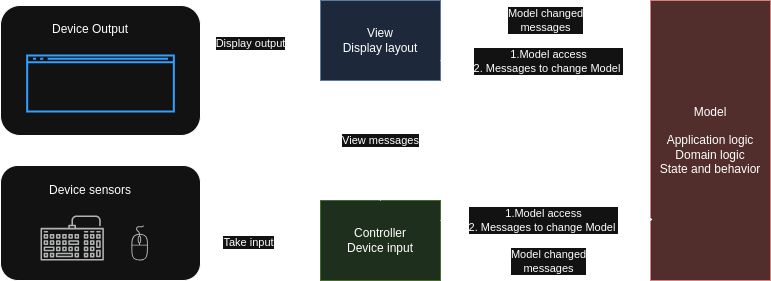

The diagram above was exported from draw.io. Its source (the exported page's mxGraphModel, read from the mxfile embedded in the PNG):
<mxGraphModel dx="1154" dy="1866" grid="1" gridSize="10" guides="1" tooltips="1" connect="1" arrows="1" fold="1" page="1" pageScale="1" pageWidth="850" pageHeight="1100" math="0" shadow="0">
  <root>
    <mxCell id="0" />
    <mxCell id="1" parent="0" />
    <mxCell id="O7nbzTaHJLSunRiAyVoo-34" value="" style="rounded=0;orthogonalLoop=1;jettySize=auto;html=1;edgeStyle=elbowEdgeStyle;elbow=vertical;" edge="1" parent="1" source="O7nbzTaHJLSunRiAyVoo-15" target="O7nbzTaHJLSunRiAyVoo-30">
      <mxGeometry relative="1" as="geometry" />
    </mxCell>
    <mxCell id="O7nbzTaHJLSunRiAyVoo-35" value="Take input" style="edgeLabel;html=1;align=center;verticalAlign=middle;resizable=0;points=[];" vertex="1" connectable="0" parent="O7nbzTaHJLSunRiAyVoo-34">
      <mxGeometry x="0.2114" y="2" relative="1" as="geometry">
        <mxPoint as="offset" />
      </mxGeometry>
    </mxCell>
    <mxCell id="O7nbzTaHJLSunRiAyVoo-15" value="Controller&lt;br&gt;Device input" style="rounded=0;whiteSpace=wrap;html=1;fillColor=#d5e8d4;strokeColor=#82b366;" vertex="1" parent="1">
      <mxGeometry x="400" y="120" width="120" height="80" as="geometry" />
    </mxCell>
    <mxCell id="O7nbzTaHJLSunRiAyVoo-37" style="rounded=0;orthogonalLoop=1;jettySize=auto;html=1;exitX=-0.017;exitY=0.93;exitDx=0;exitDy=0;exitPerimeter=0;entryX=1;entryY=0.75;entryDx=0;entryDy=0;edgeStyle=elbowEdgeStyle;elbow=vertical;" edge="1" parent="1" source="O7nbzTaHJLSunRiAyVoo-16" target="O7nbzTaHJLSunRiAyVoo-15">
      <mxGeometry relative="1" as="geometry">
        <mxPoint x="660" y="100" as="sourcePoint" />
        <mxPoint x="540" y="161" as="targetPoint" />
      </mxGeometry>
    </mxCell>
    <mxCell id="O7nbzTaHJLSunRiAyVoo-44" value="Model changed&lt;br&gt;messages" style="edgeLabel;html=1;align=center;verticalAlign=middle;resizable=0;points=[];" vertex="1" connectable="0" parent="O7nbzTaHJLSunRiAyVoo-37">
      <mxGeometry x="0.2215" y="1" relative="1" as="geometry">
        <mxPoint x="26" as="offset" />
      </mxGeometry>
    </mxCell>
    <mxCell id="O7nbzTaHJLSunRiAyVoo-43" value="Model changed&lt;br&gt;messages" style="edgeStyle=orthogonalEdgeStyle;rounded=0;orthogonalLoop=1;jettySize=auto;html=1;entryX=1;entryY=0.25;entryDx=0;entryDy=0;" edge="1" parent="1" source="O7nbzTaHJLSunRiAyVoo-16" target="O7nbzTaHJLSunRiAyVoo-17">
      <mxGeometry relative="1" as="geometry">
        <Array as="points">
          <mxPoint x="630" y="-60" />
          <mxPoint x="630" y="-60" />
        </Array>
      </mxGeometry>
    </mxCell>
    <mxCell id="O7nbzTaHJLSunRiAyVoo-16" value="Model&lt;br&gt;&lt;br&gt;Application logic&lt;br&gt;Domain logic&lt;br&gt;State and behavior" style="rounded=0;whiteSpace=wrap;html=1;fillColor=#f8cecc;strokeColor=#b85450;" vertex="1" parent="1">
      <mxGeometry x="730" y="-80" width="120" height="280" as="geometry" />
    </mxCell>
    <mxCell id="O7nbzTaHJLSunRiAyVoo-26" style="rounded=0;orthogonalLoop=1;jettySize=auto;html=1;edgeStyle=elbowEdgeStyle;elbow=vertical;" edge="1" parent="1" source="O7nbzTaHJLSunRiAyVoo-17">
      <mxGeometry relative="1" as="geometry">
        <mxPoint x="279.9999999999999" y="-40.0344827586207" as="targetPoint" />
      </mxGeometry>
    </mxCell>
    <mxCell id="O7nbzTaHJLSunRiAyVoo-32" value="Display output" style="edgeLabel;html=1;align=center;verticalAlign=middle;resizable=0;points=[];" vertex="1" connectable="0" parent="O7nbzTaHJLSunRiAyVoo-26">
      <mxGeometry x="0.1772" y="3" relative="1" as="geometry">
        <mxPoint as="offset" />
      </mxGeometry>
    </mxCell>
    <mxCell id="O7nbzTaHJLSunRiAyVoo-17" value="View&lt;br&gt;Display layout" style="rounded=0;whiteSpace=wrap;html=1;fillColor=#dae8fc;strokeColor=#6c8ebf;" vertex="1" parent="1">
      <mxGeometry x="400" y="-80" width="120" height="80" as="geometry" />
    </mxCell>
    <mxCell id="O7nbzTaHJLSunRiAyVoo-36" value="View messages" style="edgeStyle=elbowEdgeStyle;rounded=0;orthogonalLoop=1;jettySize=auto;html=1;entryX=0.558;entryY=1.017;entryDx=0;entryDy=0;entryPerimeter=0;elbow=horizontal;" edge="1" parent="1">
      <mxGeometry relative="1" as="geometry">
        <mxPoint x="459.87" y="120" as="sourcePoint" />
        <mxPoint x="459.83000000000004" y="1.3599999999999" as="targetPoint" />
      </mxGeometry>
    </mxCell>
    <mxCell id="O7nbzTaHJLSunRiAyVoo-39" style="rounded=0;orthogonalLoop=1;jettySize=auto;html=1;exitX=1;exitY=0.25;exitDx=0;exitDy=0;entryX=0.022;entryY=0.782;entryDx=0;entryDy=0;entryPerimeter=0;" edge="1" parent="1" source="O7nbzTaHJLSunRiAyVoo-15" target="O7nbzTaHJLSunRiAyVoo-16">
      <mxGeometry relative="1" as="geometry">
        <mxPoint x="530" y="132.74" as="sourcePoint" />
        <mxPoint x="660" y="130" as="targetPoint" />
      </mxGeometry>
    </mxCell>
    <mxCell id="O7nbzTaHJLSunRiAyVoo-47" value="1.Model access&lt;br&gt;2. Messages to change Model&amp;nbsp;" style="edgeLabel;html=1;align=center;verticalAlign=middle;resizable=0;points=[];" vertex="1" connectable="0" parent="O7nbzTaHJLSunRiAyVoo-39">
      <mxGeometry x="-0.0365" relative="1" as="geometry">
        <mxPoint as="offset" />
      </mxGeometry>
    </mxCell>
    <mxCell id="O7nbzTaHJLSunRiAyVoo-30" value="" style="rounded=1;whiteSpace=wrap;html=1;container=0;" vertex="1" parent="1">
      <mxGeometry x="80" y="85" width="200" height="115" as="geometry" />
    </mxCell>
    <mxCell id="O7nbzTaHJLSunRiAyVoo-10" value="" style="sketch=0;pointerEvents=1;shadow=0;dashed=0;html=1;strokeColor=none;fillColor=#434445;aspect=fixed;labelPosition=center;verticalLabelPosition=bottom;verticalAlign=top;align=center;outlineConnect=0;shape=mxgraph.vvd.keyboard;container=0;" vertex="1" parent="1">
      <mxGeometry x="120" y="135" width="63.38" height="45" as="geometry" />
    </mxCell>
    <mxCell id="O7nbzTaHJLSunRiAyVoo-8" value="" style="sketch=0;pointerEvents=1;shadow=0;dashed=0;html=1;strokeColor=none;fillColor=#434445;aspect=fixed;labelPosition=center;verticalLabelPosition=bottom;verticalAlign=top;align=center;outlineConnect=0;shape=mxgraph.vvd.mouse;container=0;" vertex="1" parent="1">
      <mxGeometry x="210.5" y="145" width="17.15" height="35" as="geometry" />
    </mxCell>
    <mxCell id="O7nbzTaHJLSunRiAyVoo-31" value="Device sensors" style="text;html=1;align=center;verticalAlign=middle;whiteSpace=wrap;rounded=0;container=0;" vertex="1" parent="1">
      <mxGeometry x="100" y="95" width="140" height="30" as="geometry" />
    </mxCell>
    <mxCell id="O7nbzTaHJLSunRiAyVoo-40" value="" style="rounded=1;whiteSpace=wrap;html=1;container=0;" vertex="1" parent="1">
      <mxGeometry x="80" y="-75" width="200" height="130" as="geometry" />
    </mxCell>
    <mxCell id="O7nbzTaHJLSunRiAyVoo-1" value="" style="html=1;verticalLabelPosition=bottom;align=center;labelBackgroundColor=#ffffff;verticalAlign=top;strokeWidth=2;strokeColor=#0080F0;shadow=0;dashed=0;shape=mxgraph.ios7.icons.window;container=0;" vertex="1" parent="1">
      <mxGeometry x="106.66666666666666" y="-25" width="146.66666666666669" height="56" as="geometry" />
    </mxCell>
    <mxCell id="O7nbzTaHJLSunRiAyVoo-12" value="Device Output" style="text;html=1;align=center;verticalAlign=middle;whiteSpace=wrap;rounded=0;container=0;" vertex="1" parent="1">
      <mxGeometry x="100" y="-65" width="140" height="28" as="geometry" />
    </mxCell>
    <mxCell id="O7nbzTaHJLSunRiAyVoo-42" style="edgeStyle=orthogonalEdgeStyle;rounded=0;orthogonalLoop=1;jettySize=auto;html=1;exitX=1;exitY=0.75;exitDx=0;exitDy=0;entryX=-0.01;entryY=0.211;entryDx=0;entryDy=0;entryPerimeter=0;" edge="1" parent="1" source="O7nbzTaHJLSunRiAyVoo-17" target="O7nbzTaHJLSunRiAyVoo-16">
      <mxGeometry relative="1" as="geometry" />
    </mxCell>
    <mxCell id="O7nbzTaHJLSunRiAyVoo-46" value="1.Model access&lt;br&gt;2. Messages&amp;nbsp;to change Model&amp;nbsp;" style="edgeLabel;html=1;align=center;verticalAlign=middle;resizable=0;points=[];" vertex="1" connectable="0" parent="O7nbzTaHJLSunRiAyVoo-42">
      <mxGeometry y="-2" relative="1" as="geometry">
        <mxPoint as="offset" />
      </mxGeometry>
    </mxCell>
  </root>
</mxGraphModel>